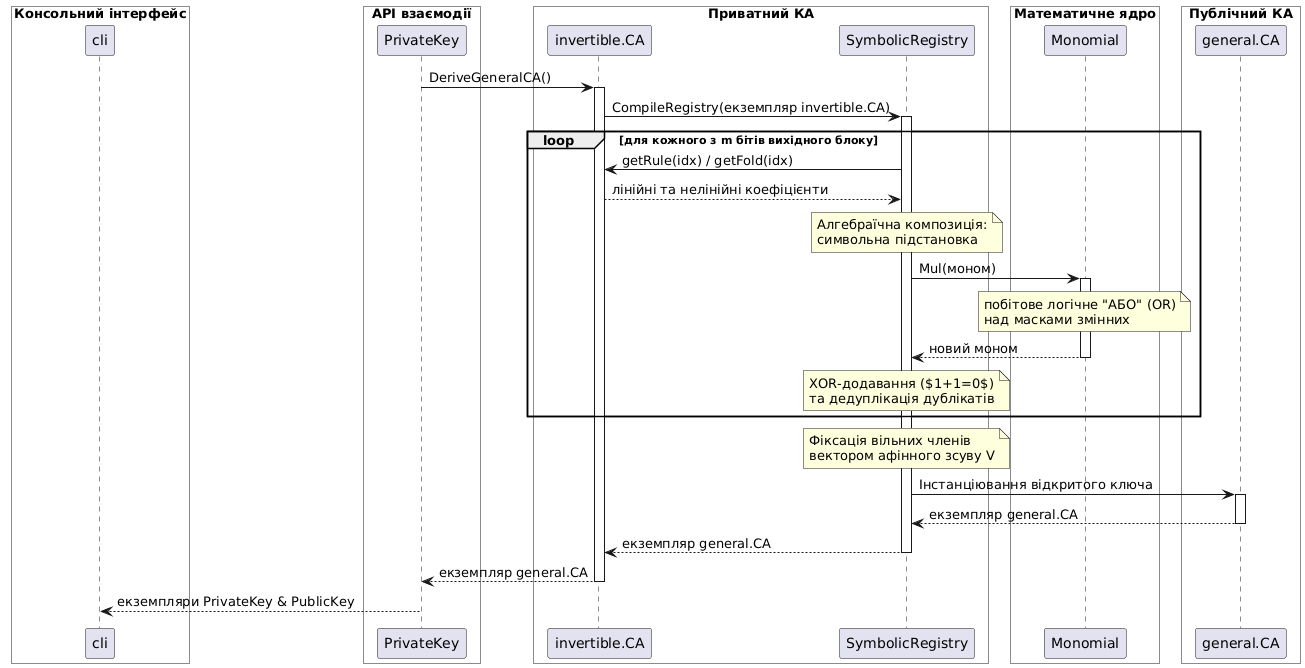

The diagram above was rendered by PlantUML. Its source (embedded in the PNG):
@startuml
skinparam BoxPadding 10
skinparam ParticipantPadding 10

box "Консольний інтерфейс" #FFFFFF
participant cli
end box

box "API взаємодії" #FFFFFF
participant PrivateKey
end box

box "Приватний КА" #FFFFFF
participant "invertible.CA" as invertibleCA
participant SymbolicRegistry
end box

box "Математичне ядро" #FFFFFF
participant Monomial
end box

box "Публічний КА" #FFFFFF
participant "general.CA" as generalCA
end box

PrivateKey -> invertibleCA : DeriveGeneralCA()
activate invertibleCA

invertibleCA -> SymbolicRegistry : CompileRegistry(екземпляр invertible.CA)
activate SymbolicRegistry

loop для кожного з m бітів вихідного блоку
    SymbolicRegistry -> invertibleCA : getRule(idx) / getFold(idx)
    invertibleCA --> SymbolicRegistry : лінійні та нелінійні коефіцієнти
    
    note over SymbolicRegistry
        Алгебраїчна композиція:
        символьна підстановка
    end note
    
    SymbolicRegistry -> Monomial : Mul(моном)
    activate Monomial
    
    note over Monomial
        побітове логічне "АБО" (OR)
        над масками змінних
    end note
    
    Monomial --> SymbolicRegistry : новий моном
    deactivate Monomial
    
    note over SymbolicRegistry
        XOR-додавання ($1+1=0$)
        та дедуплікація дублікатів
    end note
end

note over SymbolicRegistry
    Фіксація вільних членів
    вектором афінного зсуву V
end note

SymbolicRegistry -> generalCA : Інстанціювання відкритого ключа
activate generalCA
generalCA --> SymbolicRegistry : екземпляр general.CA
deactivate generalCA

SymbolicRegistry --> invertibleCA : екземпляр general.CA
deactivate SymbolicRegistry

invertibleCA --> PrivateKey : екземпляр general.CA
deactivate invertibleCA

PrivateKey --> cli : екземпляри PrivateKey & PublicKey
@enduml